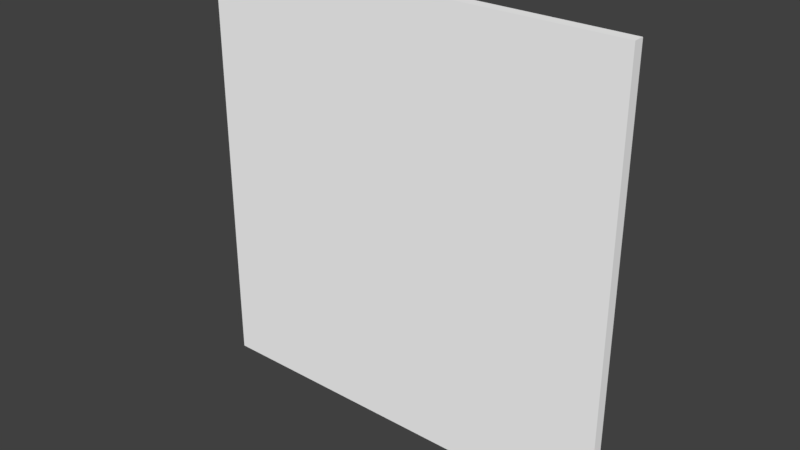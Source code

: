 # Source: note.blend  (saved by Blender 2.93.20; exported with 4.5.12 LTS)
import bpy
from mathutils import Matrix  # noqa: F401  (used for matrix-valued properties, if any)

bpy.ops.wm.read_factory_settings(use_empty=True)
scene = bpy.context.scene
scene.name = 'Scene'

# ---- collections
col_collection_1 = bpy.data.collections.new('Collection 1'); scene.collection.children.link(col_collection_1)

# ---- materials (node trees are filled in below, after node groups)
mat_material_1_004 = bpy.data.materials.new('material_1.004')
mat_material_1_004.alpha_threshold = 0.0
mat_material_1_004.use_transparent_shadow = False
mat_material_1_004.diffuse_color = (1.0, 1.0, 1.0, 1.0)
mat_material_1_004.roughness = 0.5

# ---- material node trees

# ---- world
world_world = bpy.data.worlds.new('World'); scene.world = world_world
world_world.color = (0.05088, 0.05088, 0.05088)
world_world.use_sun_shadow = False
world_world.sun_shadow_jitter_overblur = 0.0
world_world.cycles.sampling_method = 'MANUAL'

# ---- meshes
me_note_ms3d_m = bpy.data.meshes.new('note.ms3d.m')
me_note_ms3d_m.from_pydata([(20.0, -20.0, 0.0), (-20.0, -20.0, 0.0), (-20.0, -20.0, 1.0), (20.0, -20.0, 1.0), (20.0, 20.0, 1.0), (-20.0, 20.0, 1.0), (-20.0, 20.0, 0.0), (20.0, 20.0, 0.0), (20.0, -20.0, 0.0), (20.0, 20.0, 0.0), (-20.0, 20.0, 0.0), (-20.0, -20.0, 0.0), (-20.0, -20.0, 1.0), (-20.0, 20.0, 1.0), (20.0, 20.0, 1.0), (20.0, -20.0, 1.0), (20.0, -20.0, 0.0), (20.0, -20.0, 1.0), (20.0, 20.0, 1.0), (20.0, 20.0, 0.0), (-20.0, 20.0, 0.0), (-20.0, 20.0, 1.0), (-20.0, -20.0, 1.0), (-20.0, -20.0, 0.0)], [], [(3, 2, 1), (3, 1, 0), (7, 6, 5), (7, 5, 4), (11, 10, 9), (11, 9, 8), (15, 14, 13), (15, 13, 12), (19, 18, 17), (19, 17, 16), (23, 22, 21), (23, 21, 20)])
me_note_ms3d_m.polygons.foreach_set('use_smooth', [True] * 12)
_k = set([(0, 1), (0, 3), (1, 2), (2, 3), (4, 5), (4, 7), (5, 6), (6, 7), (8, 9), (8, 11), (9, 10), (10, 11), (12, 13), (12, 15), (13, 14), (14, 15), (16, 17), (16, 19), (17, 18), (18, 19), (20, 21), (20, 23), (21, 22), (22, 23)])
me_note_ms3d_m.attributes.new('sharp_edge', 'BOOLEAN', 'EDGE').data.foreach_set('value', [ (min(e.vertices), max(e.vertices)) in _k for e in me_note_ms3d_m.edges])
_uv = me_note_ms3d_m.uv_layers.new(name='ms3d_uv_layer')
_uv.uv.foreach_set('vector', [1.008, -0.4617, 0.0, -0.4617, 0.0, -0.4869, 1.008, -0.4617, 0.0, -0.4869, 1.008, -0.4869, 1.008, -0.4869, 0.0, -0.4869, 0.0, -0.4617, 1.008, -0.4869, 0.0, -0.4617, 1.008, -0.4617, 0.0, -0.9909, 1.008, -0.9909, 1.008, 0.0171, 0.0, -0.9909, 1.008, 0.0171, 0.0, 0.0171, 0.0, 0.0171, 1.008, 0.0171, 1.008, -0.9909, 0.0, 0.0171, 1.008, -0.9909, 0.0, -0.9909, 1.008, -0.4869, 1.008, -0.4617, 0.0, -0.4617, 1.008, -0.4869, 0.0, -0.4617, 0.0, -0.4869, 0.0, -0.4869, 0.0, -0.4617, 1.008, -0.4617, 0.0, -0.4869, 1.008, -0.4617, 1.008, -0.4869])
me_note_ms3d_m.materials.append(mat_material_1_004)
me_note_ms3d_m.use_remesh_preserve_volume = False
me_note_ms3d_m.use_remesh_preserve_attributes = False
me_note_ms3d_m.use_mirror_vertex_groups = False
me_note_ms3d_m.update()
arm_note_ms3d_a = bpy.data.armatures.new('note.ms3d.a')  # bones are not reproduced

# ---- objects
ob_note_ms3d_eo = bpy.data.objects.new('note.ms3d.eo', None)
ob_note_ms3d_ao = bpy.data.objects.new('note.ms3d.ao', arm_note_ms3d_a)
ob_note_ms3d_mo = bpy.data.objects.new('note.ms3d.mo', me_note_ms3d_m)

# ---- transforms, parenting, visibility, modifiers, constraints
ob_note_ms3d_eo.location = (0.0, 0.0, 0.0)
ob_note_ms3d_eo.empty_image_offset = (0.0, 0.0)
ob_note_ms3d_eo.lineart.crease_threshold = 0.0
ob_note_ms3d_ao.parent = ob_note_ms3d_eo
ob_note_ms3d_ao.location = (0.0, 0.0, 0.0)
ob_note_ms3d_ao.rotation_euler = (-1.571, 0.0, 0.0)
ob_note_ms3d_ao.show_in_front = True
ob_note_ms3d_ao.lineart.crease_threshold = 0.0
ob_note_ms3d_mo.parent = ob_note_ms3d_eo
ob_note_ms3d_mo.location = (0.0, 0.0, 0.0)
ob_note_ms3d_mo.rotation_euler = (-1.571, 0.0, 0.0)
ob_note_ms3d_mo.lineart.crease_threshold = 0.0
_vg = ob_note_ms3d_mo.vertex_groups.new(name='World')
_vg.add([0, 1, 2, 3, 4, 5, 6, 7, 8, 9, 10, 11, 12, 13, 14, 15, 16, 17, 18, 19, 20, 21, 22, 23], 1.0, 'REPLACE')
_m = ob_note_ms3d_mo.modifiers.new('ms3d_smoothing_groups', 'EDGE_SPLIT')
_m.use_edge_angle = False
_m = ob_note_ms3d_mo.modifiers.new('note.ms3d.a', 'ARMATURE')
_m.object = ob_note_ms3d_ao

# ---- collection membership
col_collection_1.objects.link(ob_note_ms3d_eo)
col_collection_1.objects.link(ob_note_ms3d_ao)
col_collection_1.objects.link(ob_note_ms3d_mo)

# ---- scene / render settings (as saved in the file)
scene.frame_start = 0; scene.frame_end = 0; scene.frame_set(0)
scene.render.engine = 'BLENDER_EEVEE_NEXT'
scene.render.resolution_percentage = 50
scene.render.dither_intensity = 0.0
scene.cycles.use_denoising = False
scene.cycles.samples = 128
scene.cycles.sampling_pattern = 'TABULATED_SOBOL'
scene.cycles.use_adaptive_sampling = False
scene.cycles.use_light_tree = False
scene.cycles.blur_glossy = 0.0
scene.cycles.sample_clamp_indirect = 0.0
scene.view_settings.view_transform = 'Standard'
bpy.context.view_layer.update()

# ---- added for rendering (the .blend has no active camera and no usable light): camera, sun
cam_auto = bpy.data.cameras.new('AutoCamera')
cam_auto.lens = 50.0
cam_auto.sensor_width = 36.0
cam_auto.clip_end = 1000.0
ob_auto_camera = bpy.data.objects.new('AutoCamera', cam_auto)
scene.collection.objects.link(ob_auto_camera)
ob_auto_camera.location = (52.3468, -62.3161, 41.8774)
ob_auto_camera.rotation_euler = (1.09748, -7.21219e-08, 0.694738)
scene.camera = ob_auto_camera
light_auto_sun = bpy.data.lights.new('AutoSun', 'SUN')
light_auto_sun.energy = 3.0
light_auto_sun.angle = 0.0523599
ob_auto_sun = bpy.data.objects.new('AutoSun', light_auto_sun)
scene.collection.objects.link(ob_auto_sun)
ob_auto_sun.rotation_euler = (0.872665, 0.174533, 0.523599)
bpy.context.view_layer.update()

